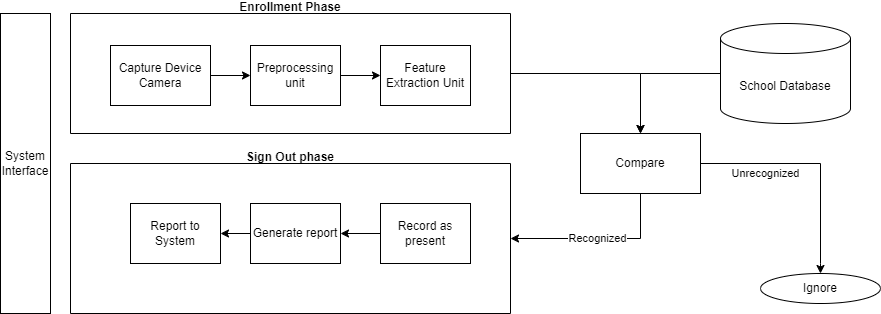

The diagram above was exported from draw.io. Its source (the exported page's mxGraphModel, read from the mxfile embedded in the PNG):
<mxGraphModel dx="1293" dy="1158" grid="1" gridSize="10" guides="1" tooltips="1" connect="1" arrows="1" fold="1" page="1" pageScale="1" pageWidth="3300" pageHeight="4681" math="0" shadow="0">
  <root>
    <mxCell id="0" />
    <mxCell id="1" parent="0" />
    <mxCell id="5EFUJfNXmSWU-OuOl8oD-21" style="edgeStyle=orthogonalEdgeStyle;rounded=0;orthogonalLoop=1;jettySize=auto;html=1;entryX=0.5;entryY=0;entryDx=0;entryDy=0;" edge="1" parent="1" source="5EFUJfNXmSWU-OuOl8oD-3" target="5EFUJfNXmSWU-OuOl8oD-18">
      <mxGeometry relative="1" as="geometry" />
    </mxCell>
    <mxCell id="5EFUJfNXmSWU-OuOl8oD-3" value="Enrollment Phase&#10;" style="swimlane;startSize=0;" vertex="1" parent="1">
      <mxGeometry x="80" y="120" width="440" height="120" as="geometry" />
    </mxCell>
    <mxCell id="5EFUJfNXmSWU-OuOl8oD-11" style="edgeStyle=orthogonalEdgeStyle;rounded=0;orthogonalLoop=1;jettySize=auto;html=1;exitX=1;exitY=0.5;exitDx=0;exitDy=0;" edge="1" parent="5EFUJfNXmSWU-OuOl8oD-3" source="5EFUJfNXmSWU-OuOl8oD-9" target="5EFUJfNXmSWU-OuOl8oD-10">
      <mxGeometry relative="1" as="geometry" />
    </mxCell>
    <mxCell id="5EFUJfNXmSWU-OuOl8oD-9" value="Capture Device&lt;br&gt;Camera" style="rounded=0;whiteSpace=wrap;html=1;" vertex="1" parent="5EFUJfNXmSWU-OuOl8oD-3">
      <mxGeometry x="40" y="32" width="100" height="60" as="geometry" />
    </mxCell>
    <mxCell id="5EFUJfNXmSWU-OuOl8oD-15" style="edgeStyle=orthogonalEdgeStyle;rounded=0;orthogonalLoop=1;jettySize=auto;html=1;entryX=0;entryY=0.5;entryDx=0;entryDy=0;" edge="1" parent="5EFUJfNXmSWU-OuOl8oD-3" source="5EFUJfNXmSWU-OuOl8oD-10" target="5EFUJfNXmSWU-OuOl8oD-13">
      <mxGeometry relative="1" as="geometry" />
    </mxCell>
    <mxCell id="5EFUJfNXmSWU-OuOl8oD-10" value="Preprocessing unit" style="rounded=0;whiteSpace=wrap;html=1;" vertex="1" parent="5EFUJfNXmSWU-OuOl8oD-3">
      <mxGeometry x="180" y="32" width="90" height="60" as="geometry" />
    </mxCell>
    <mxCell id="5EFUJfNXmSWU-OuOl8oD-13" value="Feature Extraction Unit" style="rounded=0;whiteSpace=wrap;html=1;" vertex="1" parent="5EFUJfNXmSWU-OuOl8oD-3">
      <mxGeometry x="310" y="32" width="90" height="60" as="geometry" />
    </mxCell>
    <mxCell id="5EFUJfNXmSWU-OuOl8oD-4" style="edgeStyle=orthogonalEdgeStyle;rounded=0;orthogonalLoop=1;jettySize=auto;html=1;exitX=0.5;exitY=1;exitDx=0;exitDy=0;" edge="1" parent="1" source="5EFUJfNXmSWU-OuOl8oD-3" target="5EFUJfNXmSWU-OuOl8oD-3">
      <mxGeometry relative="1" as="geometry" />
    </mxCell>
    <mxCell id="5EFUJfNXmSWU-OuOl8oD-5" value="Sign Out phase&#10;" style="swimlane;startSize=0;" vertex="1" parent="1">
      <mxGeometry x="80" y="270" width="440" height="150" as="geometry" />
    </mxCell>
    <mxCell id="5EFUJfNXmSWU-OuOl8oD-27" style="edgeStyle=orthogonalEdgeStyle;rounded=0;orthogonalLoop=1;jettySize=auto;html=1;exitX=0;exitY=0.5;exitDx=0;exitDy=0;" edge="1" parent="5EFUJfNXmSWU-OuOl8oD-5" source="5EFUJfNXmSWU-OuOl8oD-25" target="5EFUJfNXmSWU-OuOl8oD-26">
      <mxGeometry relative="1" as="geometry" />
    </mxCell>
    <mxCell id="5EFUJfNXmSWU-OuOl8oD-25" value="Record as present" style="rounded=0;whiteSpace=wrap;html=1;" vertex="1" parent="5EFUJfNXmSWU-OuOl8oD-5">
      <mxGeometry x="310" y="40" width="90" height="60" as="geometry" />
    </mxCell>
    <mxCell id="5EFUJfNXmSWU-OuOl8oD-29" style="edgeStyle=orthogonalEdgeStyle;rounded=0;orthogonalLoop=1;jettySize=auto;html=1;" edge="1" parent="5EFUJfNXmSWU-OuOl8oD-5" source="5EFUJfNXmSWU-OuOl8oD-26" target="5EFUJfNXmSWU-OuOl8oD-28">
      <mxGeometry relative="1" as="geometry" />
    </mxCell>
    <mxCell id="5EFUJfNXmSWU-OuOl8oD-26" value="Generate report" style="rounded=0;whiteSpace=wrap;html=1;" vertex="1" parent="5EFUJfNXmSWU-OuOl8oD-5">
      <mxGeometry x="180" y="40" width="90" height="60" as="geometry" />
    </mxCell>
    <mxCell id="5EFUJfNXmSWU-OuOl8oD-28" value="Report to System" style="rounded=0;whiteSpace=wrap;html=1;" vertex="1" parent="5EFUJfNXmSWU-OuOl8oD-5">
      <mxGeometry x="60" y="40" width="90" height="60" as="geometry" />
    </mxCell>
    <mxCell id="5EFUJfNXmSWU-OuOl8oD-19" style="edgeStyle=orthogonalEdgeStyle;rounded=0;orthogonalLoop=1;jettySize=auto;html=1;exitX=0;exitY=0.5;exitDx=0;exitDy=0;exitPerimeter=0;entryX=0.5;entryY=0;entryDx=0;entryDy=0;" edge="1" parent="1" source="5EFUJfNXmSWU-OuOl8oD-6" target="5EFUJfNXmSWU-OuOl8oD-18">
      <mxGeometry relative="1" as="geometry" />
    </mxCell>
    <mxCell id="5EFUJfNXmSWU-OuOl8oD-6" value="School Database" style="shape=cylinder3;whiteSpace=wrap;html=1;boundedLbl=1;backgroundOutline=1;size=15;" vertex="1" parent="1">
      <mxGeometry x="730" y="130" width="130" height="100" as="geometry" />
    </mxCell>
    <mxCell id="5EFUJfNXmSWU-OuOl8oD-7" value="System Interface" style="rounded=0;whiteSpace=wrap;html=1;" vertex="1" parent="1">
      <mxGeometry x="10" y="120" width="50" height="300" as="geometry" />
    </mxCell>
    <mxCell id="5EFUJfNXmSWU-OuOl8oD-22" value="Recognized" style="edgeStyle=orthogonalEdgeStyle;rounded=0;orthogonalLoop=1;jettySize=auto;html=1;exitX=0.5;exitY=1;exitDx=0;exitDy=0;entryX=1;entryY=0.5;entryDx=0;entryDy=0;" edge="1" parent="1" source="5EFUJfNXmSWU-OuOl8oD-18" target="5EFUJfNXmSWU-OuOl8oD-5">
      <mxGeometry relative="1" as="geometry" />
    </mxCell>
    <mxCell id="5EFUJfNXmSWU-OuOl8oD-23" value="Unrecognized" style="edgeStyle=orthogonalEdgeStyle;rounded=0;orthogonalLoop=1;jettySize=auto;html=1;entryX=0.5;entryY=0;entryDx=0;entryDy=0;" edge="1" parent="1" source="5EFUJfNXmSWU-OuOl8oD-18" target="5EFUJfNXmSWU-OuOl8oD-24">
      <mxGeometry x="-0.4236" y="-10" relative="1" as="geometry">
        <mxPoint x="880" y="370" as="targetPoint" />
        <Array as="points">
          <mxPoint x="830" y="270" />
          <mxPoint x="830" y="370" />
        </Array>
        <mxPoint x="-1" as="offset" />
      </mxGeometry>
    </mxCell>
    <mxCell id="5EFUJfNXmSWU-OuOl8oD-18" value="Compare" style="rounded=0;whiteSpace=wrap;html=1;" vertex="1" parent="1">
      <mxGeometry x="590" y="240" width="120" height="60" as="geometry" />
    </mxCell>
    <mxCell id="5EFUJfNXmSWU-OuOl8oD-24" value="Ignore" style="ellipse;whiteSpace=wrap;html=1;" vertex="1" parent="1">
      <mxGeometry x="770" y="380" width="120" height="30" as="geometry" />
    </mxCell>
  </root>
</mxGraphModel>